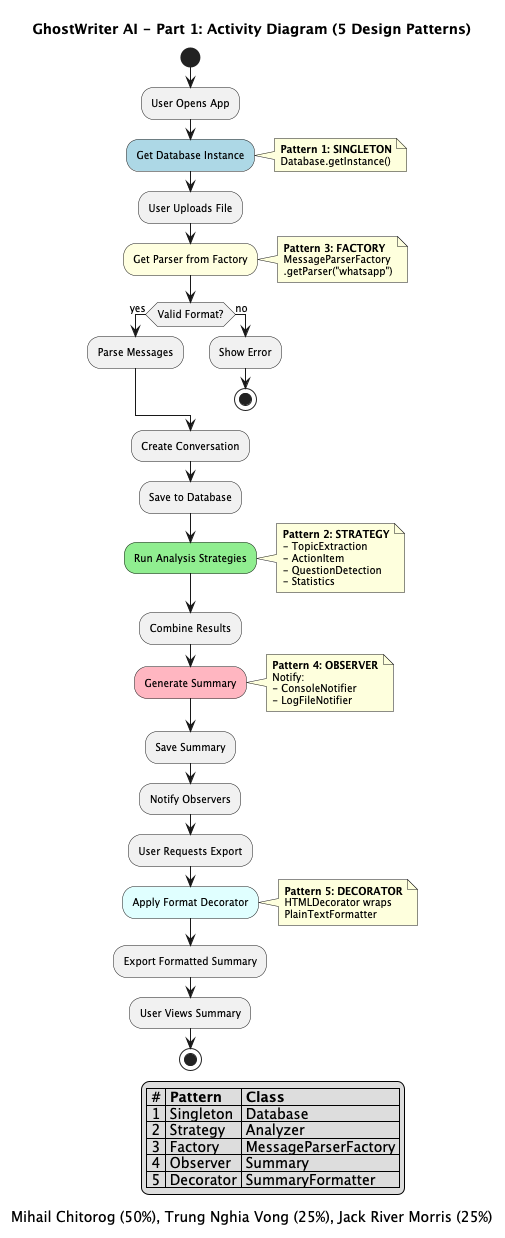

The diagram above was rendered by PlantUML. Its source (embedded in the PNG):
@startuml GhostWriter_Activity_Diagram_Part1_Compact

title GhostWriter AI - Part 1: Activity Diagram (5 Design Patterns)
caption Mihail Chitorog (50%), Trung Nghia Vong (25%), Jack River Morris (25%)

skinparam ActivityFontSize 11
skinparam noteFontSize 9
skinparam defaultFontSize 10

start

:User Opens App;

#LightBlue:Get Database Instance;
note right
  **Pattern 1: SINGLETON**
  Database.getInstance()
end note

:User Uploads File;

#LightYellow:Get Parser from Factory;
note right
  **Pattern 3: FACTORY**
  MessageParserFactory
  .getParser("whatsapp")
end note

if (Valid Format?) then (yes)
  :Parse Messages;
else (no)
  :Show Error;
  stop
endif

:Create Conversation;
:Save to Database;

#LightGreen:Run Analysis Strategies;
note right
  **Pattern 2: STRATEGY**
  - TopicExtraction
  - ActionItem
  - QuestionDetection
  - Statistics
end note

:Combine Results;

#LightPink:Generate Summary;
note right
  **Pattern 4: OBSERVER**
  Notify:
  - ConsoleNotifier
  - LogFileNotifier
end note

:Save Summary;
:Notify Observers;

:User Requests Export;

#LightCyan:Apply Format Decorator;
note right
  **Pattern 5: DECORATOR**
  HTMLDecorator wraps
  PlainTextFormatter
end note

:Export Formatted Summary;

:User Views Summary;

stop

legend right
  |= # |= Pattern |= Class |
  | 1 | Singleton | Database |
  | 2 | Strategy | Analyzer |
  | 3 | Factory | MessageParserFactory |
  | 4 | Observer | Summary |
  | 5 | Decorator | SummaryFormatter |
endlegend

@enduml